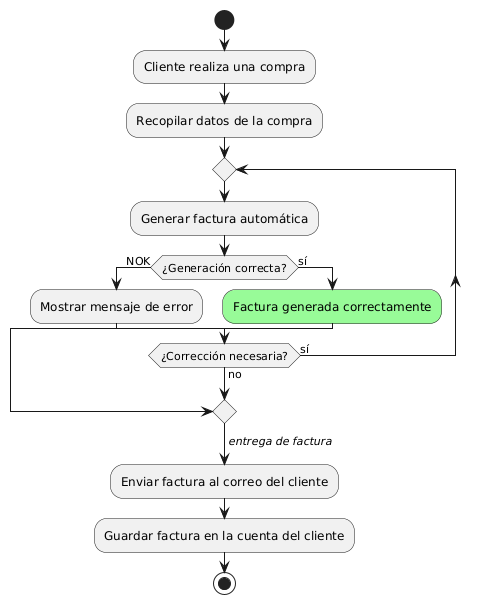

The diagram above was rendered by PlantUML. Its source (embedded in the PNG):
@startuml
start
:Cliente realiza una compra;
:Recopilar datos de la compra;
repeat
  :Generar factura automática;
    if (¿Generación correcta?) then (no)
      ->NOK;
      :Mostrar mensaje de error;
    else (sí)
      #palegreen:Factura generada correctamente;
      break
    endif
repeat while (¿Corrección necesaria?) is (sí) not (no)
->//entrega de factura//;
:Enviar factura al correo del cliente;
:Guardar factura en la cuenta del cliente;
stop
@enduml